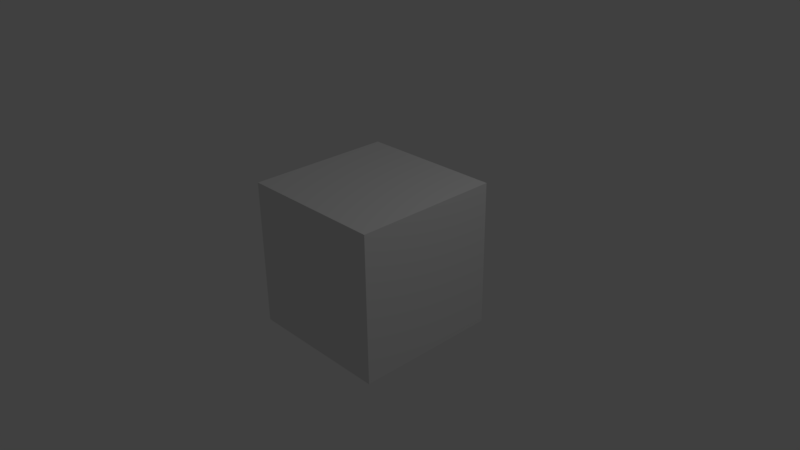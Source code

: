 # Source: taka002.blend  (saved by Blender 2.77.0; exported with 4.5.12 LTS)
import bpy
from mathutils import Matrix  # noqa: F401  (used for matrix-valued properties, if any)

bpy.ops.wm.read_factory_settings(use_empty=True)
scene = bpy.context.scene
scene.name = 'Scene'

# ---- collections
col_collection_1 = bpy.data.collections.new('Collection 1'); scene.collection.children.link(col_collection_1)

# ---- materials (node trees are filled in below, after node groups)
mat_material = bpy.data.materials.new('Material')
mat_material.alpha_threshold = 0.0
mat_material.use_transparent_shadow = False
mat_material.roughness = 0.5
mat_material.line_color = (0.0, 0.0, 0.0, 1.0)

# ---- material node trees

# ---- world
world_world = bpy.data.worlds.new('World'); scene.world = world_world
world_world.color = (0.05088, 0.05088, 0.05088)
world_world.use_sun_shadow = False
world_world.sun_shadow_jitter_overblur = 0.0
world_world.cycles.sampling_method = 'MANUAL'

# ---- cameras
cam_camera = bpy.data.cameras.new('Camera')
cam_camera.clip_end = 100.0
cam_camera.lens = 35.0
cam_camera.sensor_width = 32.0
cam_camera.sensor_height = 18.0
cam_camera.ortho_scale = 7.314
cam_camera.dof.focus_distance = 0.0
cam_camera.dof.aperture_fstop = 128.0

# ---- lights
light_lamp = bpy.data.lights.new('Lamp', 'POINT')
light_lamp.transmission_factor = 0.0
light_lamp.cutoff_distance = 30.0
light_lamp.energy = 100.0
light_lamp.shadow_buffer_clip_start = 1.001
light_lamp.shadow_soft_size = 0.1
light_lamp.shadow_maximum_resolution = 0.006
light_lamp.use_absolute_resolution = True

# ---- meshes
me_cube = bpy.data.meshes.new('Cube')
me_cube.from_pydata([(1.0, 1.0, -1.0), (1.0, -1.0, -1.0), (-1.0, -1.0, -1.0), (-1.0, 1.0, -1.0), (1.0, 1.0, 1.0), (1.0, -1.0, 1.0), (-1.0, -1.0, 1.0), (-1.0, 1.0, 1.0)], [], [(0, 1, 2, 3), (4, 7, 6, 5), (0, 4, 5, 1), (1, 5, 6, 2), (2, 6, 7, 3), (4, 0, 3, 7)])
me_cube.materials.append(mat_material)
me_cube.use_remesh_preserve_volume = False
me_cube.use_remesh_preserve_attributes = False
me_cube.use_mirror_vertex_groups = False
me_cube.update()

# ---- objects
ob_cube = bpy.data.objects.new('Cube', me_cube)
ob_lamp = bpy.data.objects.new('Lamp', light_lamp)
ob_camera = bpy.data.objects.new('Camera', cam_camera)

# ---- transforms, parenting, visibility, modifiers, constraints
ob_cube.location = (0.0, 0.0, 0.0)
ob_cube.lock_rotations_4d = False
ob_cube.empty_display_type = 'ARROWS'
ob_cube.lineart.crease_threshold = 0.0
ob_lamp.location = (4.076, 1.005, 5.904)
ob_lamp.rotation_euler = (0.6503, 0.05522, 1.866)
ob_lamp.lock_rotations_4d = False
ob_lamp.empty_display_type = 'ARROWS'
ob_lamp.color = (0.0, 0.0, 0.0, 0.0)
ob_lamp.lineart.crease_threshold = 0.0
ob_camera.location = (7.481, -6.508, 5.344)
ob_camera.rotation_euler = (1.109, 0.01082, 0.8149)
ob_camera.lock_rotations_4d = False
ob_camera.empty_display_type = 'ARROWS'
ob_camera.color = (0.0, 0.0, 0.0, 0.0)
ob_camera.display_type = 'WIRE'
ob_camera.lineart.crease_threshold = 0.0

# ---- collection membership
col_collection_1.objects.link(ob_cube)
col_collection_1.objects.link(ob_lamp)
col_collection_1.objects.link(ob_camera)

# ---- scene / render settings (as saved in the file)
scene.camera = ob_camera
scene.frame_start = 1; scene.frame_end = 250; scene.frame_set(1)
scene.render.engine = 'BLENDER_EEVEE_NEXT'
scene.render.resolution_percentage = 50
scene.render.dither_intensity = 0.0
scene.cycles.use_denoising = False
scene.cycles.samples = 128
scene.cycles.sampling_pattern = 'TABULATED_SOBOL'
scene.cycles.light_sampling_threshold = 0.0
scene.cycles.use_adaptive_sampling = False
scene.cycles.use_light_tree = False
scene.cycles.blur_glossy = 0.0
scene.cycles.sample_clamp_indirect = 0.0
scene.view_settings.view_transform = 'Standard'
bpy.context.view_layer.update()

